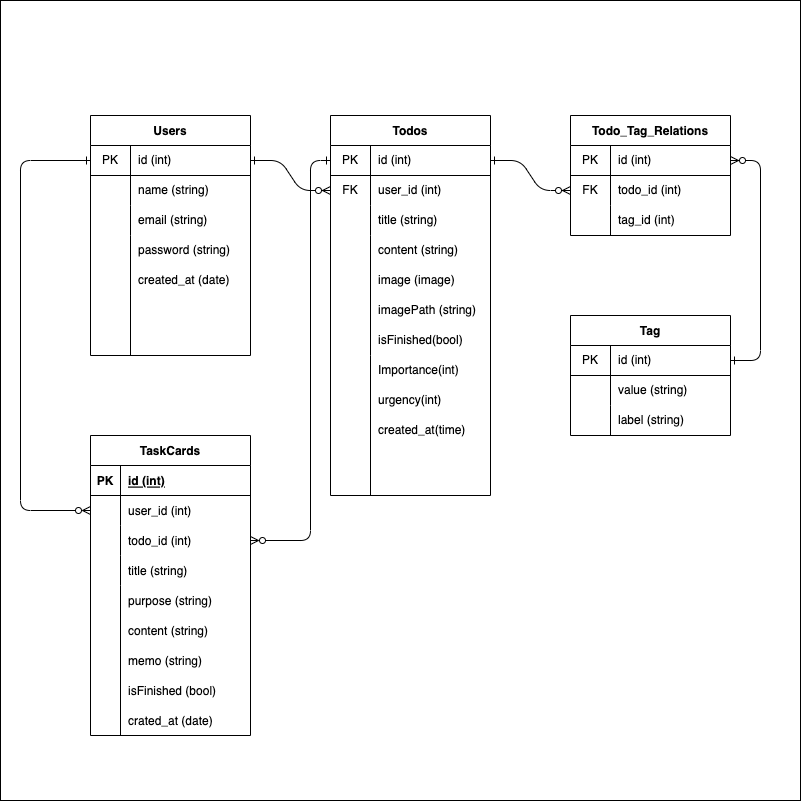

The diagram above was exported from draw.io. Its source (the exported page's mxGraphModel, read from the mxfile embedded in the PNG):
<mxGraphModel dx="973" dy="1003" grid="1" gridSize="10" guides="1" tooltips="1" connect="1" arrows="1" fold="1" page="1" pageScale="1" pageWidth="827" pageHeight="1169" background="none" math="0" shadow="0">
  <root>
    <mxCell id="0" />
    <mxCell id="1" parent="0" />
    <mxCell id="56" value="&lt;span style=&quot;color: rgba(0 , 0 , 0 , 0) ; font-family: monospace ; font-size: 0px&quot;&gt;%3CmxGraphModel%3E%3Croot%3E%3CmxCell%20id%3D%220%22%2F%3E%3CmxCell%20id%3D%221%22%20parent%3D%220%22%2F%3E%3CmxCell%20id%3D%222%22%20value%3D%22purpose%20(string)%22%20style%3D%22shape%3DpartialRectangle%3Bconnectable%3D0%3BfillColor%3Dnone%3Btop%3D0%3Bleft%3D0%3Bbottom%3D0%3Bright%3D0%3Balign%3Dleft%3BspacingLeft%3D6%3Boverflow%3Dhidden%3B%22%20vertex%3D%221%22%20parent%3D%221%22%3E%3CmxGeometry%20x%3D%22390%22%20y%3D%22830%22%20width%3D%22130%22%20height%3D%2230%22%20as%3D%22geometry%22%3E%3CmxRectangle%20width%3D%22130%22%20height%3D%2230%22%20as%3D%22alternateBounds%22%2F%3E%3C%2FmxGeometry%3E%3C%2FmxCell%3E%3C%2Froot%3E%3C%2FmxGraphModel%3E&lt;/span&gt;" style="whiteSpace=wrap;html=1;aspect=fixed;fillColor=default;" parent="1" vertex="1">
      <mxGeometry x="270" y="245" width="800" height="800" as="geometry" />
    </mxCell>
    <mxCell id="3" value="Users" style="shape=table;startSize=30;container=1;collapsible=0;childLayout=tableLayout;fixedRows=1;rowLines=0;fontStyle=1;align=center;pointerEvents=1;" parent="1" vertex="1">
      <mxGeometry x="360" y="360" width="160" height="240" as="geometry" />
    </mxCell>
    <mxCell id="4" value="" style="shape=partialRectangle;html=1;whiteSpace=wrap;collapsible=0;dropTarget=0;pointerEvents=1;fillColor=none;top=0;left=0;bottom=1;right=0;points=[[0,0.5],[1,0.5]];portConstraint=eastwest;" parent="3" vertex="1">
      <mxGeometry y="30" width="160" height="30" as="geometry" />
    </mxCell>
    <mxCell id="5" value="PK" style="shape=partialRectangle;html=1;whiteSpace=wrap;connectable=0;fillColor=none;top=0;left=0;bottom=0;right=0;overflow=hidden;pointerEvents=1;" parent="4" vertex="1">
      <mxGeometry width="40" height="30" as="geometry">
        <mxRectangle width="40" height="30" as="alternateBounds" />
      </mxGeometry>
    </mxCell>
    <mxCell id="6" value="id (int)" style="shape=partialRectangle;html=1;whiteSpace=wrap;connectable=0;fillColor=none;top=0;left=0;bottom=0;right=0;align=left;spacingLeft=6;overflow=hidden;pointerEvents=1;" parent="4" vertex="1">
      <mxGeometry x="40" width="120" height="30" as="geometry">
        <mxRectangle width="120" height="30" as="alternateBounds" />
      </mxGeometry>
    </mxCell>
    <mxCell id="7" value="" style="shape=partialRectangle;html=1;whiteSpace=wrap;collapsible=0;dropTarget=0;pointerEvents=1;fillColor=none;top=0;left=0;bottom=0;right=0;points=[[0,0.5],[1,0.5]];portConstraint=eastwest;" parent="3" vertex="1">
      <mxGeometry y="60" width="160" height="30" as="geometry" />
    </mxCell>
    <mxCell id="8" value="" style="shape=partialRectangle;html=1;whiteSpace=wrap;connectable=0;fillColor=none;top=0;left=0;bottom=0;right=0;overflow=hidden;pointerEvents=1;" parent="7" vertex="1">
      <mxGeometry width="40" height="30" as="geometry">
        <mxRectangle width="40" height="30" as="alternateBounds" />
      </mxGeometry>
    </mxCell>
    <mxCell id="9" value="name (string)" style="shape=partialRectangle;html=1;whiteSpace=wrap;connectable=0;fillColor=none;top=0;left=0;bottom=0;right=0;align=left;spacingLeft=6;overflow=hidden;pointerEvents=1;" parent="7" vertex="1">
      <mxGeometry x="40" width="120" height="30" as="geometry">
        <mxRectangle width="120" height="30" as="alternateBounds" />
      </mxGeometry>
    </mxCell>
    <mxCell id="10" value="" style="shape=partialRectangle;html=1;whiteSpace=wrap;collapsible=0;dropTarget=0;pointerEvents=1;fillColor=none;top=0;left=0;bottom=0;right=0;points=[[0,0.5],[1,0.5]];portConstraint=eastwest;" parent="3" vertex="1">
      <mxGeometry y="90" width="160" height="30" as="geometry" />
    </mxCell>
    <mxCell id="11" value="" style="shape=partialRectangle;html=1;whiteSpace=wrap;connectable=0;fillColor=none;top=0;left=0;bottom=0;right=0;overflow=hidden;pointerEvents=1;" parent="10" vertex="1">
      <mxGeometry width="40" height="30" as="geometry">
        <mxRectangle width="40" height="30" as="alternateBounds" />
      </mxGeometry>
    </mxCell>
    <mxCell id="12" value="email (string)" style="shape=partialRectangle;html=1;whiteSpace=wrap;connectable=0;fillColor=none;top=0;left=0;bottom=0;right=0;align=left;spacingLeft=6;overflow=hidden;pointerEvents=1;" parent="10" vertex="1">
      <mxGeometry x="40" width="120" height="30" as="geometry">
        <mxRectangle width="120" height="30" as="alternateBounds" />
      </mxGeometry>
    </mxCell>
    <mxCell id="14" value="" style="line;strokeWidth=1;direction=south;html=1;" parent="1" vertex="1">
      <mxGeometry x="395" y="480" width="10" height="120" as="geometry" />
    </mxCell>
    <mxCell id="16" value="" style="edgeStyle=none;html=1;" parent="1" target="10" edge="1">
      <mxGeometry relative="1" as="geometry">
        <mxPoint x="430.79999999999995" y="480" as="sourcePoint" />
      </mxGeometry>
    </mxCell>
    <mxCell id="17" value="" style="edgeStyle=none;html=1;" parent="1" target="10" edge="1">
      <mxGeometry relative="1" as="geometry">
        <mxPoint x="430.79999999999995" y="480" as="sourcePoint" />
      </mxGeometry>
    </mxCell>
    <mxCell id="21" value="password (string)" style="shape=partialRectangle;html=1;whiteSpace=wrap;connectable=0;fillColor=none;top=0;left=0;bottom=0;right=0;align=left;spacingLeft=6;overflow=hidden;pointerEvents=1;" parent="1" vertex="1">
      <mxGeometry x="400" y="480" width="140" height="30" as="geometry">
        <mxRectangle width="140" height="30" as="alternateBounds" />
      </mxGeometry>
    </mxCell>
    <mxCell id="22" value="created_at (date)" style="shape=partialRectangle;html=1;whiteSpace=wrap;connectable=0;fillColor=none;top=0;left=0;bottom=0;right=0;align=left;spacingLeft=6;overflow=hidden;pointerEvents=1;" parent="1" vertex="1">
      <mxGeometry x="400" y="510" width="140" height="30" as="geometry">
        <mxRectangle width="140" height="30" as="alternateBounds" />
      </mxGeometry>
    </mxCell>
    <mxCell id="23" value="Todos" style="shape=table;startSize=30;container=1;collapsible=0;childLayout=tableLayout;fixedRows=1;rowLines=0;fontStyle=1;align=center;pointerEvents=1;" parent="1" vertex="1">
      <mxGeometry x="600" y="360" width="160" height="380" as="geometry" />
    </mxCell>
    <mxCell id="24" value="" style="shape=partialRectangle;html=1;whiteSpace=wrap;collapsible=0;dropTarget=0;pointerEvents=1;fillColor=none;top=0;left=0;bottom=1;right=0;points=[[0,0.5],[1,0.5]];portConstraint=eastwest;" parent="23" vertex="1">
      <mxGeometry y="30" width="160" height="30" as="geometry" />
    </mxCell>
    <mxCell id="25" value="PK" style="shape=partialRectangle;html=1;whiteSpace=wrap;connectable=0;fillColor=none;top=0;left=0;bottom=0;right=0;overflow=hidden;pointerEvents=1;" parent="24" vertex="1">
      <mxGeometry width="40" height="30" as="geometry">
        <mxRectangle width="40" height="30" as="alternateBounds" />
      </mxGeometry>
    </mxCell>
    <mxCell id="26" value="id (int)" style="shape=partialRectangle;html=1;whiteSpace=wrap;connectable=0;fillColor=none;top=0;left=0;bottom=0;right=0;align=left;spacingLeft=6;overflow=hidden;pointerEvents=1;" parent="24" vertex="1">
      <mxGeometry x="40" width="120" height="30" as="geometry">
        <mxRectangle width="120" height="30" as="alternateBounds" />
      </mxGeometry>
    </mxCell>
    <mxCell id="27" value="" style="shape=partialRectangle;html=1;whiteSpace=wrap;collapsible=0;dropTarget=0;pointerEvents=1;fillColor=none;top=0;left=0;bottom=0;right=0;points=[[0,0.5],[1,0.5]];portConstraint=eastwest;" parent="23" vertex="1">
      <mxGeometry y="60" width="160" height="30" as="geometry" />
    </mxCell>
    <mxCell id="28" value="FK" style="shape=partialRectangle;html=1;whiteSpace=wrap;connectable=0;fillColor=none;top=0;left=0;bottom=0;right=0;overflow=hidden;pointerEvents=1;" parent="27" vertex="1">
      <mxGeometry width="40" height="30" as="geometry">
        <mxRectangle width="40" height="30" as="alternateBounds" />
      </mxGeometry>
    </mxCell>
    <mxCell id="29" value="user_id (int)" style="shape=partialRectangle;html=1;whiteSpace=wrap;connectable=0;fillColor=none;top=0;left=0;bottom=0;right=0;align=left;spacingLeft=6;overflow=hidden;pointerEvents=1;" parent="27" vertex="1">
      <mxGeometry x="40" width="120" height="30" as="geometry">
        <mxRectangle width="120" height="30" as="alternateBounds" />
      </mxGeometry>
    </mxCell>
    <mxCell id="30" value="" style="shape=partialRectangle;html=1;whiteSpace=wrap;collapsible=0;dropTarget=0;pointerEvents=1;fillColor=none;top=0;left=0;bottom=0;right=0;points=[[0,0.5],[1,0.5]];portConstraint=eastwest;" parent="23" vertex="1">
      <mxGeometry y="90" width="160" height="30" as="geometry" />
    </mxCell>
    <mxCell id="31" value="" style="shape=partialRectangle;html=1;whiteSpace=wrap;connectable=0;fillColor=none;top=0;left=0;bottom=0;right=0;overflow=hidden;pointerEvents=1;" parent="30" vertex="1">
      <mxGeometry width="40" height="30" as="geometry">
        <mxRectangle width="40" height="30" as="alternateBounds" />
      </mxGeometry>
    </mxCell>
    <mxCell id="32" value="title (string)" style="shape=partialRectangle;html=1;whiteSpace=wrap;connectable=0;fillColor=none;top=0;left=0;bottom=0;right=0;align=left;spacingLeft=6;overflow=hidden;pointerEvents=1;" parent="30" vertex="1">
      <mxGeometry x="40" width="120" height="30" as="geometry">
        <mxRectangle width="120" height="30" as="alternateBounds" />
      </mxGeometry>
    </mxCell>
    <mxCell id="37" style="edgeStyle=none;html=1;entryX=0.25;entryY=1;entryDx=0;entryDy=0;endArrow=none;endFill=0;" parent="1" source="33" target="23" edge="1">
      <mxGeometry relative="1" as="geometry" />
    </mxCell>
    <mxCell id="33" value="" style="line;strokeWidth=1;direction=south;html=1;" parent="1" vertex="1">
      <mxGeometry x="635" y="480" width="10" height="120" as="geometry" />
    </mxCell>
    <mxCell id="34" value="content (string)" style="shape=partialRectangle;html=1;whiteSpace=wrap;connectable=0;fillColor=none;top=0;left=0;bottom=0;right=0;align=left;spacingLeft=6;overflow=hidden;pointerEvents=1;" parent="1" vertex="1">
      <mxGeometry x="640" y="480" width="120" height="30" as="geometry">
        <mxRectangle width="120" height="30" as="alternateBounds" />
      </mxGeometry>
    </mxCell>
    <mxCell id="35" value="image (image)" style="shape=partialRectangle;html=1;whiteSpace=wrap;connectable=0;fillColor=none;top=0;left=0;bottom=0;right=0;align=left;spacingLeft=6;overflow=hidden;pointerEvents=1;" parent="1" vertex="1">
      <mxGeometry x="640" y="510" width="120" height="30" as="geometry">
        <mxRectangle width="120" height="30" as="alternateBounds" />
      </mxGeometry>
    </mxCell>
    <mxCell id="36" value="imagePath (string)" style="shape=partialRectangle;html=1;whiteSpace=wrap;connectable=0;fillColor=none;top=0;left=0;bottom=0;right=0;align=left;spacingLeft=6;overflow=hidden;pointerEvents=1;" parent="1" vertex="1">
      <mxGeometry x="640" y="540" width="120" height="30" as="geometry">
        <mxRectangle width="120" height="30" as="alternateBounds" />
      </mxGeometry>
    </mxCell>
    <mxCell id="38" value="isFinished(bool)" style="shape=partialRectangle;html=1;whiteSpace=wrap;connectable=0;fillColor=none;top=0;left=0;bottom=0;right=0;align=left;spacingLeft=6;overflow=hidden;pointerEvents=1;" parent="1" vertex="1">
      <mxGeometry x="640" y="570" width="120" height="30" as="geometry">
        <mxRectangle width="120" height="30" as="alternateBounds" />
      </mxGeometry>
    </mxCell>
    <mxCell id="39" value="created_at(time)" style="shape=partialRectangle;html=1;whiteSpace=wrap;connectable=0;fillColor=none;top=0;left=0;bottom=0;right=0;align=left;spacingLeft=6;overflow=hidden;pointerEvents=1;" parent="1" vertex="1">
      <mxGeometry x="640" y="660" width="120" height="30" as="geometry">
        <mxRectangle width="120" height="30" as="alternateBounds" />
      </mxGeometry>
    </mxCell>
    <mxCell id="57" value="Todo_Tag_Relations" style="shape=table;startSize=30;container=1;collapsible=0;childLayout=tableLayout;fixedRows=1;rowLines=0;fontStyle=1;align=center;pointerEvents=1;fillColor=default;" parent="1" vertex="1">
      <mxGeometry x="840" y="360" width="160" height="120" as="geometry" />
    </mxCell>
    <mxCell id="58" value="" style="shape=partialRectangle;html=1;whiteSpace=wrap;collapsible=0;dropTarget=0;pointerEvents=1;fillColor=none;top=0;left=0;bottom=1;right=0;points=[[0,0.5],[1,0.5]];portConstraint=eastwest;" parent="57" vertex="1">
      <mxGeometry y="30" width="160" height="30" as="geometry" />
    </mxCell>
    <mxCell id="59" value="PK" style="shape=partialRectangle;html=1;whiteSpace=wrap;connectable=0;fillColor=none;top=0;left=0;bottom=0;right=0;overflow=hidden;pointerEvents=1;" parent="58" vertex="1">
      <mxGeometry width="40" height="30" as="geometry">
        <mxRectangle width="40" height="30" as="alternateBounds" />
      </mxGeometry>
    </mxCell>
    <mxCell id="60" value="id (int)" style="shape=partialRectangle;html=1;whiteSpace=wrap;connectable=0;fillColor=none;top=0;left=0;bottom=0;right=0;align=left;spacingLeft=6;overflow=hidden;pointerEvents=1;" parent="58" vertex="1">
      <mxGeometry x="40" width="120" height="30" as="geometry">
        <mxRectangle width="120" height="30" as="alternateBounds" />
      </mxGeometry>
    </mxCell>
    <mxCell id="61" value="" style="shape=partialRectangle;html=1;whiteSpace=wrap;collapsible=0;dropTarget=0;pointerEvents=1;fillColor=none;top=0;left=0;bottom=0;right=0;points=[[0,0.5],[1,0.5]];portConstraint=eastwest;" parent="57" vertex="1">
      <mxGeometry y="60" width="160" height="30" as="geometry" />
    </mxCell>
    <mxCell id="62" value="FK" style="shape=partialRectangle;html=1;whiteSpace=wrap;connectable=0;fillColor=none;top=0;left=0;bottom=0;right=0;overflow=hidden;pointerEvents=1;" parent="61" vertex="1">
      <mxGeometry width="40" height="30" as="geometry">
        <mxRectangle width="40" height="30" as="alternateBounds" />
      </mxGeometry>
    </mxCell>
    <mxCell id="63" value="todo_id (int)" style="shape=partialRectangle;html=1;whiteSpace=wrap;connectable=0;fillColor=none;top=0;left=0;bottom=0;right=0;align=left;spacingLeft=6;overflow=hidden;pointerEvents=1;" parent="61" vertex="1">
      <mxGeometry x="40" width="120" height="30" as="geometry">
        <mxRectangle width="120" height="30" as="alternateBounds" />
      </mxGeometry>
    </mxCell>
    <mxCell id="64" value="" style="shape=partialRectangle;html=1;whiteSpace=wrap;collapsible=0;dropTarget=0;pointerEvents=1;fillColor=none;top=0;left=0;bottom=0;right=0;points=[[0,0.5],[1,0.5]];portConstraint=eastwest;" parent="57" vertex="1">
      <mxGeometry y="90" width="160" height="30" as="geometry" />
    </mxCell>
    <mxCell id="65" value="" style="shape=partialRectangle;html=1;whiteSpace=wrap;connectable=0;fillColor=none;top=0;left=0;bottom=0;right=0;overflow=hidden;pointerEvents=1;" parent="64" vertex="1">
      <mxGeometry width="40" height="30" as="geometry">
        <mxRectangle width="40" height="30" as="alternateBounds" />
      </mxGeometry>
    </mxCell>
    <mxCell id="66" value="tag_id (int)" style="shape=partialRectangle;html=1;whiteSpace=wrap;connectable=0;fillColor=none;top=0;left=0;bottom=0;right=0;align=left;spacingLeft=6;overflow=hidden;pointerEvents=1;" parent="64" vertex="1">
      <mxGeometry x="40" width="120" height="30" as="geometry">
        <mxRectangle width="120" height="30" as="alternateBounds" />
      </mxGeometry>
    </mxCell>
    <mxCell id="67" value="Tag" style="shape=table;startSize=30;container=1;collapsible=0;childLayout=tableLayout;fixedRows=1;rowLines=0;fontStyle=1;align=center;pointerEvents=1;fillColor=default;" parent="1" vertex="1">
      <mxGeometry x="840" y="560" width="160" height="120" as="geometry" />
    </mxCell>
    <mxCell id="68" value="" style="shape=partialRectangle;html=1;whiteSpace=wrap;collapsible=0;dropTarget=0;pointerEvents=1;fillColor=none;top=0;left=0;bottom=1;right=0;points=[[0,0.5],[1,0.5]];portConstraint=eastwest;" parent="67" vertex="1">
      <mxGeometry y="30" width="160" height="30" as="geometry" />
    </mxCell>
    <mxCell id="69" value="PK" style="shape=partialRectangle;html=1;whiteSpace=wrap;connectable=0;fillColor=none;top=0;left=0;bottom=0;right=0;overflow=hidden;pointerEvents=1;" parent="68" vertex="1">
      <mxGeometry width="40" height="30" as="geometry">
        <mxRectangle width="40" height="30" as="alternateBounds" />
      </mxGeometry>
    </mxCell>
    <mxCell id="70" value="id (int)" style="shape=partialRectangle;html=1;whiteSpace=wrap;connectable=0;fillColor=none;top=0;left=0;bottom=0;right=0;align=left;spacingLeft=6;overflow=hidden;pointerEvents=1;" parent="68" vertex="1">
      <mxGeometry x="40" width="120" height="30" as="geometry">
        <mxRectangle width="120" height="30" as="alternateBounds" />
      </mxGeometry>
    </mxCell>
    <mxCell id="71" value="" style="shape=partialRectangle;html=1;whiteSpace=wrap;collapsible=0;dropTarget=0;pointerEvents=1;fillColor=none;top=0;left=0;bottom=0;right=0;points=[[0,0.5],[1,0.5]];portConstraint=eastwest;" parent="67" vertex="1">
      <mxGeometry y="60" width="160" height="30" as="geometry" />
    </mxCell>
    <mxCell id="72" value="" style="shape=partialRectangle;html=1;whiteSpace=wrap;connectable=0;fillColor=none;top=0;left=0;bottom=0;right=0;overflow=hidden;pointerEvents=1;" parent="71" vertex="1">
      <mxGeometry width="40" height="30" as="geometry">
        <mxRectangle width="40" height="30" as="alternateBounds" />
      </mxGeometry>
    </mxCell>
    <mxCell id="73" value="value (string)" style="shape=partialRectangle;html=1;whiteSpace=wrap;connectable=0;fillColor=none;top=0;left=0;bottom=0;right=0;align=left;spacingLeft=6;overflow=hidden;pointerEvents=1;" parent="71" vertex="1">
      <mxGeometry x="40" width="120" height="30" as="geometry">
        <mxRectangle width="120" height="30" as="alternateBounds" />
      </mxGeometry>
    </mxCell>
    <mxCell id="74" value="" style="shape=partialRectangle;html=1;whiteSpace=wrap;collapsible=0;dropTarget=0;pointerEvents=1;fillColor=none;top=0;left=0;bottom=0;right=0;points=[[0,0.5],[1,0.5]];portConstraint=eastwest;" parent="67" vertex="1">
      <mxGeometry y="90" width="160" height="30" as="geometry" />
    </mxCell>
    <mxCell id="75" value="" style="shape=partialRectangle;html=1;whiteSpace=wrap;connectable=0;fillColor=none;top=0;left=0;bottom=0;right=0;overflow=hidden;pointerEvents=1;" parent="74" vertex="1">
      <mxGeometry width="40" height="30" as="geometry">
        <mxRectangle width="40" height="30" as="alternateBounds" />
      </mxGeometry>
    </mxCell>
    <mxCell id="76" value="label (string)" style="shape=partialRectangle;html=1;whiteSpace=wrap;connectable=0;fillColor=none;top=0;left=0;bottom=0;right=0;align=left;spacingLeft=6;overflow=hidden;pointerEvents=1;" parent="74" vertex="1">
      <mxGeometry x="40" width="120" height="30" as="geometry">
        <mxRectangle width="120" height="30" as="alternateBounds" />
      </mxGeometry>
    </mxCell>
    <mxCell id="114" value="" style="edgeStyle=entityRelationEdgeStyle;fontSize=12;html=1;endArrow=ERzeroToMany;startArrow=ERone;entryX=0;entryY=0.5;entryDx=0;entryDy=0;exitX=1;exitY=0.5;exitDx=0;exitDy=0;startFill=0;" parent="1" source="4" target="27" edge="1">
      <mxGeometry width="100" height="100" relative="1" as="geometry">
        <mxPoint x="650" y="630" as="sourcePoint" />
        <mxPoint x="750" y="530" as="targetPoint" />
      </mxGeometry>
    </mxCell>
    <mxCell id="115" value="" style="edgeStyle=entityRelationEdgeStyle;fontSize=12;html=1;endArrow=ERzeroToMany;startArrow=ERone;exitX=1;exitY=0.5;exitDx=0;exitDy=0;entryX=0;entryY=0.5;entryDx=0;entryDy=0;startFill=0;" parent="1" source="24" target="61" edge="1">
      <mxGeometry width="100" height="100" relative="1" as="geometry">
        <mxPoint x="650" y="630" as="sourcePoint" />
        <mxPoint x="750" y="530" as="targetPoint" />
      </mxGeometry>
    </mxCell>
    <mxCell id="116" value="" style="edgeStyle=entityRelationEdgeStyle;fontSize=12;html=1;endArrow=ERzeroToMany;startArrow=ERone;exitX=1;exitY=0.5;exitDx=0;exitDy=0;entryX=1;entryY=0.5;entryDx=0;entryDy=0;startFill=0;" parent="1" source="68" target="58" edge="1">
      <mxGeometry width="100" height="100" relative="1" as="geometry">
        <mxPoint x="650" y="630" as="sourcePoint" />
        <mxPoint x="750" y="530" as="targetPoint" />
      </mxGeometry>
    </mxCell>
    <mxCell id="117" value="Importance(int)" style="shape=partialRectangle;html=1;whiteSpace=wrap;connectable=0;fillColor=none;top=0;left=0;bottom=0;right=0;align=left;spacingLeft=6;overflow=hidden;pointerEvents=1;" parent="1" vertex="1">
      <mxGeometry x="640" y="600" width="120" height="30" as="geometry">
        <mxRectangle width="120" height="30" as="alternateBounds" />
      </mxGeometry>
    </mxCell>
    <mxCell id="118" value="urgency(int)" style="shape=partialRectangle;html=1;whiteSpace=wrap;connectable=0;fillColor=none;top=0;left=0;bottom=0;right=0;align=left;spacingLeft=6;overflow=hidden;pointerEvents=1;" parent="1" vertex="1">
      <mxGeometry x="640" y="630" width="120" height="30" as="geometry">
        <mxRectangle width="120" height="30" as="alternateBounds" />
      </mxGeometry>
    </mxCell>
    <mxCell id="119" value="TaskCards" style="shape=table;startSize=30;container=1;collapsible=1;childLayout=tableLayout;fixedRows=1;rowLines=0;fontStyle=1;align=center;resizeLast=1;" vertex="1" parent="1">
      <mxGeometry x="360" y="680" width="160" height="300" as="geometry" />
    </mxCell>
    <mxCell id="120" value="" style="shape=partialRectangle;collapsible=0;dropTarget=0;pointerEvents=0;fillColor=none;top=0;left=0;bottom=1;right=0;points=[[0,0.5],[1,0.5]];portConstraint=eastwest;" vertex="1" parent="119">
      <mxGeometry y="30" width="160" height="30" as="geometry" />
    </mxCell>
    <mxCell id="121" value="PK" style="shape=partialRectangle;connectable=0;fillColor=none;top=0;left=0;bottom=0;right=0;fontStyle=1;overflow=hidden;" vertex="1" parent="120">
      <mxGeometry width="30" height="30" as="geometry">
        <mxRectangle width="30" height="30" as="alternateBounds" />
      </mxGeometry>
    </mxCell>
    <mxCell id="122" value="id (int)" style="shape=partialRectangle;connectable=0;fillColor=none;top=0;left=0;bottom=0;right=0;align=left;spacingLeft=6;fontStyle=5;overflow=hidden;" vertex="1" parent="120">
      <mxGeometry x="30" width="130" height="30" as="geometry">
        <mxRectangle width="130" height="30" as="alternateBounds" />
      </mxGeometry>
    </mxCell>
    <mxCell id="123" value="" style="shape=partialRectangle;collapsible=0;dropTarget=0;pointerEvents=0;fillColor=none;top=0;left=0;bottom=0;right=0;points=[[0,0.5],[1,0.5]];portConstraint=eastwest;" vertex="1" parent="119">
      <mxGeometry y="60" width="160" height="30" as="geometry" />
    </mxCell>
    <mxCell id="124" value="" style="shape=partialRectangle;connectable=0;fillColor=none;top=0;left=0;bottom=0;right=0;editable=1;overflow=hidden;" vertex="1" parent="123">
      <mxGeometry width="30" height="30" as="geometry">
        <mxRectangle width="30" height="30" as="alternateBounds" />
      </mxGeometry>
    </mxCell>
    <mxCell id="125" value="user_id (int)" style="shape=partialRectangle;connectable=0;fillColor=none;top=0;left=0;bottom=0;right=0;align=left;spacingLeft=6;overflow=hidden;" vertex="1" parent="123">
      <mxGeometry x="30" width="130" height="30" as="geometry">
        <mxRectangle width="130" height="30" as="alternateBounds" />
      </mxGeometry>
    </mxCell>
    <mxCell id="126" value="" style="shape=partialRectangle;collapsible=0;dropTarget=0;pointerEvents=0;fillColor=none;top=0;left=0;bottom=0;right=0;points=[[0,0.5],[1,0.5]];portConstraint=eastwest;" vertex="1" parent="119">
      <mxGeometry y="90" width="160" height="30" as="geometry" />
    </mxCell>
    <mxCell id="127" value="" style="shape=partialRectangle;connectable=0;fillColor=none;top=0;left=0;bottom=0;right=0;editable=1;overflow=hidden;" vertex="1" parent="126">
      <mxGeometry width="30" height="30" as="geometry">
        <mxRectangle width="30" height="30" as="alternateBounds" />
      </mxGeometry>
    </mxCell>
    <mxCell id="128" value="todo_id (int)" style="shape=partialRectangle;connectable=0;fillColor=none;top=0;left=0;bottom=0;right=0;align=left;spacingLeft=6;overflow=hidden;" vertex="1" parent="126">
      <mxGeometry x="30" width="130" height="30" as="geometry">
        <mxRectangle width="130" height="30" as="alternateBounds" />
      </mxGeometry>
    </mxCell>
    <mxCell id="129" value="" style="shape=partialRectangle;collapsible=0;dropTarget=0;pointerEvents=0;fillColor=none;top=0;left=0;bottom=0;right=0;points=[[0,0.5],[1,0.5]];portConstraint=eastwest;" vertex="1" parent="119">
      <mxGeometry y="120" width="160" height="30" as="geometry" />
    </mxCell>
    <mxCell id="130" value="" style="shape=partialRectangle;connectable=0;fillColor=none;top=0;left=0;bottom=0;right=0;editable=1;overflow=hidden;" vertex="1" parent="129">
      <mxGeometry width="30" height="30" as="geometry">
        <mxRectangle width="30" height="30" as="alternateBounds" />
      </mxGeometry>
    </mxCell>
    <mxCell id="131" value="title (string)" style="shape=partialRectangle;connectable=0;fillColor=none;top=0;left=0;bottom=0;right=0;align=left;spacingLeft=6;overflow=hidden;" vertex="1" parent="129">
      <mxGeometry x="30" width="130" height="30" as="geometry">
        <mxRectangle width="130" height="30" as="alternateBounds" />
      </mxGeometry>
    </mxCell>
    <mxCell id="136" value="" style="endArrow=none;html=1;rounded=0;" edge="1" parent="1">
      <mxGeometry relative="1" as="geometry">
        <mxPoint x="390" y="830" as="sourcePoint" />
        <mxPoint x="390" y="980" as="targetPoint" />
        <Array as="points" />
      </mxGeometry>
    </mxCell>
    <mxCell id="137" value="" style="resizable=0;html=1;align=right;verticalAlign=bottom;" connectable="0" vertex="1" parent="136">
      <mxGeometry x="1" relative="1" as="geometry" />
    </mxCell>
    <mxCell id="139" value="purpose (string)" style="shape=partialRectangle;connectable=0;fillColor=none;top=0;left=0;bottom=0;right=0;align=left;spacingLeft=6;overflow=hidden;" vertex="1" parent="1">
      <mxGeometry x="390" y="830" width="130" height="30" as="geometry">
        <mxRectangle width="130" height="30" as="alternateBounds" />
      </mxGeometry>
    </mxCell>
    <mxCell id="145" style="edgeStyle=none;html=1;exitX=0;exitY=0.5;exitDx=0;exitDy=0;entryX=0;entryY=0.5;entryDx=0;entryDy=0;startArrow=ERone;startFill=0;endArrow=ERzeroToMany;endFill=0;" edge="1" parent="1" source="4" target="123">
      <mxGeometry relative="1" as="geometry">
        <Array as="points">
          <mxPoint x="290" y="405" />
          <mxPoint x="290" y="755" />
        </Array>
      </mxGeometry>
    </mxCell>
    <mxCell id="147" style="edgeStyle=none;html=1;exitX=0;exitY=0.5;exitDx=0;exitDy=0;entryX=1;entryY=0.5;entryDx=0;entryDy=0;startArrow=ERone;startFill=0;endArrow=ERzeroToMany;endFill=0;" edge="1" parent="1" source="24" target="126">
      <mxGeometry relative="1" as="geometry">
        <Array as="points">
          <mxPoint x="580" y="405" />
          <mxPoint x="580" y="785" />
        </Array>
      </mxGeometry>
    </mxCell>
    <mxCell id="148" value="content (string)" style="shape=partialRectangle;connectable=0;fillColor=none;top=0;left=0;bottom=0;right=0;align=left;spacingLeft=6;overflow=hidden;" vertex="1" parent="1">
      <mxGeometry x="390" y="860" width="130" height="30" as="geometry">
        <mxRectangle width="130" height="30" as="alternateBounds" />
      </mxGeometry>
    </mxCell>
    <mxCell id="150" value="memo (string)" style="shape=partialRectangle;connectable=0;fillColor=none;top=0;left=0;bottom=0;right=0;align=left;spacingLeft=6;overflow=hidden;" vertex="1" parent="1">
      <mxGeometry x="390" y="890" width="130" height="30" as="geometry">
        <mxRectangle width="130" height="30" as="alternateBounds" />
      </mxGeometry>
    </mxCell>
    <mxCell id="151" value="isFinished (bool)" style="shape=partialRectangle;connectable=0;fillColor=none;top=0;left=0;bottom=0;right=0;align=left;spacingLeft=6;overflow=hidden;" vertex="1" parent="1">
      <mxGeometry x="390" y="920" width="130" height="30" as="geometry">
        <mxRectangle width="130" height="30" as="alternateBounds" />
      </mxGeometry>
    </mxCell>
    <mxCell id="152" value="crated_at (date)" style="shape=partialRectangle;connectable=0;fillColor=none;top=0;left=0;bottom=0;right=0;align=left;spacingLeft=6;overflow=hidden;" vertex="1" parent="1">
      <mxGeometry x="390" y="950" width="130" height="30" as="geometry">
        <mxRectangle width="130" height="30" as="alternateBounds" />
      </mxGeometry>
    </mxCell>
  </root>
</mxGraphModel>